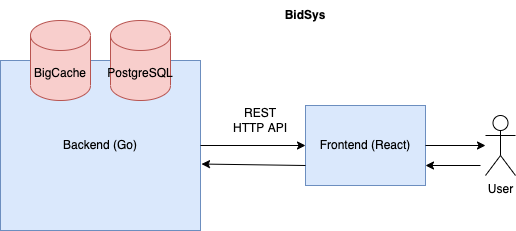

The diagram above was exported from draw.io. Its source (the exported page's mxGraphModel, read from the mxfile embedded in the PNG):
<mxGraphModel dx="946" dy="469" grid="1" gridSize="10" guides="1" tooltips="1" connect="1" arrows="1" fold="1" page="1" pageScale="1" pageWidth="850" pageHeight="1100" math="0" shadow="0">
  <root>
    <mxCell id="0" />
    <mxCell id="1" parent="0" />
    <mxCell id="2" value="Backend (Go)" style="rounded=0;whiteSpace=wrap;html=1;fillColor=#dae8fc;strokeColor=#6c8ebf;" vertex="1" parent="1">
      <mxGeometry x="150" y="170" width="200" height="170" as="geometry" />
    </mxCell>
    <mxCell id="3" value="&lt;b&gt;BidSys&lt;/b&gt;" style="text;html=1;strokeColor=none;fillColor=none;align=center;verticalAlign=middle;whiteSpace=wrap;rounded=0;" vertex="1" parent="1">
      <mxGeometry x="425" y="110" width="60" height="30" as="geometry" />
    </mxCell>
    <mxCell id="4" value="Frontend (React)" style="rounded=0;whiteSpace=wrap;html=1;fillColor=#dae8fc;strokeColor=#6c8ebf;" vertex="1" parent="1">
      <mxGeometry x="455" y="215" width="120" height="80" as="geometry" />
    </mxCell>
    <mxCell id="5" value="BigCache" style="shape=cylinder3;whiteSpace=wrap;html=1;boundedLbl=1;backgroundOutline=1;size=15;fillColor=#f8cecc;strokeColor=#b85450;" vertex="1" parent="1">
      <mxGeometry x="180" y="130" width="60" height="80" as="geometry" />
    </mxCell>
    <mxCell id="6" value="PostgreSQL" style="shape=cylinder3;whiteSpace=wrap;html=1;boundedLbl=1;backgroundOutline=1;size=15;fillColor=#f8cecc;strokeColor=#b85450;" vertex="1" parent="1">
      <mxGeometry x="260" y="130" width="60" height="80" as="geometry" />
    </mxCell>
    <mxCell id="7" value="" style="endArrow=classic;html=1;rounded=0;exitX=1;exitY=0.5;exitDx=0;exitDy=0;entryX=0;entryY=0.5;entryDx=0;entryDy=0;" edge="1" source="2" target="4" parent="1">
      <mxGeometry width="50" height="50" relative="1" as="geometry">
        <mxPoint x="400" y="290" as="sourcePoint" />
        <mxPoint x="450" y="240" as="targetPoint" />
      </mxGeometry>
    </mxCell>
    <mxCell id="8" value="" style="endArrow=classic;html=1;rounded=0;exitX=0;exitY=0.75;exitDx=0;exitDy=0;entryX=1.005;entryY=0.609;entryDx=0;entryDy=0;entryPerimeter=0;" edge="1" source="4" target="2" parent="1">
      <mxGeometry width="50" height="50" relative="1" as="geometry">
        <mxPoint x="400" y="290" as="sourcePoint" />
        <mxPoint x="450" y="240" as="targetPoint" />
      </mxGeometry>
    </mxCell>
    <mxCell id="9" value="REST HTTP API" style="text;html=1;strokeColor=none;fillColor=none;align=center;verticalAlign=middle;whiteSpace=wrap;rounded=0;" vertex="1" parent="1">
      <mxGeometry x="380" y="215" width="60" height="30" as="geometry" />
    </mxCell>
    <mxCell id="10" value="" style="endArrow=classic;html=1;rounded=0;exitX=1;exitY=0.5;exitDx=0;exitDy=0;" edge="1" source="4" target="11" parent="1">
      <mxGeometry width="50" height="50" relative="1" as="geometry">
        <mxPoint x="400" y="280" as="sourcePoint" />
        <mxPoint x="650" y="255" as="targetPoint" />
      </mxGeometry>
    </mxCell>
    <mxCell id="11" value="User" style="shape=umlActor;verticalLabelPosition=bottom;verticalAlign=top;html=1;outlineConnect=0;" vertex="1" parent="1">
      <mxGeometry x="635" y="225" width="30" height="60" as="geometry" />
    </mxCell>
    <mxCell id="12" value="" style="endArrow=classic;html=1;rounded=0;entryX=1;entryY=0.75;entryDx=0;entryDy=0;" edge="1" target="4" parent="1">
      <mxGeometry width="50" height="50" relative="1" as="geometry">
        <mxPoint x="630" y="275" as="sourcePoint" />
        <mxPoint x="645" y="265" as="targetPoint" />
      </mxGeometry>
    </mxCell>
  </root>
</mxGraphModel>